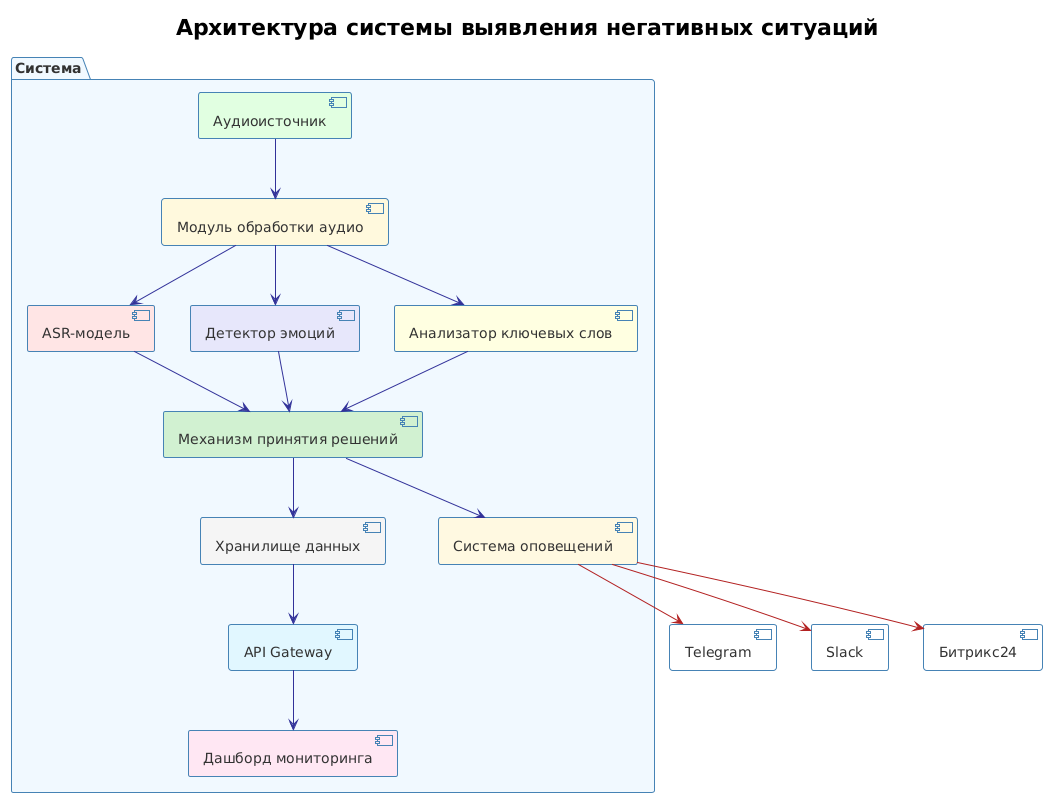

The diagram above was rendered by PlantUML. Its source (embedded in the PNG):
@startuml
!theme plain
title Архитектура системы выявления негативных ситуаций


skinparam packageBackgroundColor #f0f8ff
skinparam componentBackgroundColor #ffffff
skinparam arrowColor #333399
skinparam packageBorderColor #4682b4
skinparam componentBorderColor #4682b4

skinparam defaultTextColor #333333
skinparam packageFontColor #333333
skinparam componentFontColor #333333

package "Система" {
  [Аудиоисточник] as audio_source #e0ffe0
  [Модуль обработки аудио] as audio_processor #fff8dc
  [ASR-модель] as asr #ffe4e4
  [Детектор эмоций] as emotion_detector #e6e6fa
  [Анализатор ключевых слов] as keyword_analyzer #ffffe0
  [Механизм принятия решений] as decision_engine #d0f0d0
  [Хранилище данных] as storage #f5f5f5
  [API Gateway] as api #e0f7ff
  [Дашборд мониторинга] as dashboard #ffe6f2
  [Система оповещений] as alert_system #fff8e0
}

audio_source -[#333399]-> audio_processor
audio_processor -[#333399]-> asr
audio_processor -[#333399]-> emotion_detector
audio_processor -[#333399]-> keyword_analyzer
asr -[#333399]-> decision_engine
emotion_detector -[#333399]-> decision_engine
keyword_analyzer -[#333399]-> decision_engine
decision_engine -[#333399]-> storage
decision_engine -[#333399]-> alert_system
storage -[#333399]-> api
api -[#333399]-> dashboard
alert_system -[#b22222]-> [Telegram] #87ceeb
alert_system -[#b22222]-> [Slack] #98fb98
alert_system -[#b22222]-> [Битрикс24] #dda0dd
@enduml